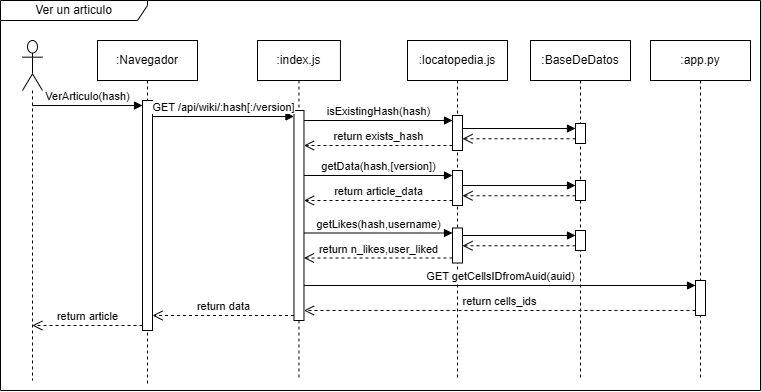

The diagram above was exported from draw.io. Its source (the exported page's mxGraphModel, read from the mxfile embedded in the PNG):
<mxGraphModel dx="983" dy="518" grid="1" gridSize="10" guides="1" tooltips="1" connect="1" arrows="1" fold="1" page="1" pageScale="1" pageWidth="3300" pageHeight="4681" math="0" shadow="0">
  <root>
    <mxCell id="0" />
    <mxCell id="1" parent="0" />
    <mxCell id="lzGlK-Q9aGZOJUyUdIKQ-8" value="" style="shape=umlLifeline;perimeter=lifelinePerimeter;whiteSpace=wrap;html=1;container=1;dropTarget=0;collapsible=0;recursiveResize=0;outlineConnect=0;portConstraint=eastwest;newEdgeStyle={&quot;curved&quot;:0,&quot;rounded&quot;:0};participant=umlActor;size=50;" parent="1" vertex="1">
      <mxGeometry x="42" y="50" width="20" height="340" as="geometry" />
    </mxCell>
    <mxCell id="lzGlK-Q9aGZOJUyUdIKQ-9" value=":Navegador" style="shape=umlLifeline;perimeter=lifelinePerimeter;whiteSpace=wrap;html=1;container=1;dropTarget=0;collapsible=0;recursiveResize=0;outlineConnect=0;portConstraint=eastwest;newEdgeStyle={&quot;curved&quot;:0,&quot;rounded&quot;:0};" parent="1" vertex="1">
      <mxGeometry x="117" y="50" width="100" height="345" as="geometry" />
    </mxCell>
    <mxCell id="lzGlK-Q9aGZOJUyUdIKQ-17" value="&lt;div&gt;&lt;span style=&quot;background-color: transparent; color: light-dark(rgb(0, 0, 0), rgb(255, 255, 255));&quot;&gt;:locatopedia.js&lt;/span&gt;&lt;/div&gt;" style="shape=umlLifeline;perimeter=lifelinePerimeter;whiteSpace=wrap;html=1;container=1;dropTarget=0;collapsible=0;recursiveResize=0;outlineConnect=0;portConstraint=eastwest;newEdgeStyle={&quot;curved&quot;:0,&quot;rounded&quot;:0};" parent="1" vertex="1">
      <mxGeometry x="427" y="50" width="100" height="340" as="geometry" />
    </mxCell>
    <mxCell id="lzGlK-Q9aGZOJUyUdIKQ-73" value=":index.js" style="shape=umlLifeline;perimeter=lifelinePerimeter;whiteSpace=wrap;html=1;container=1;dropTarget=0;collapsible=0;recursiveResize=0;outlineConnect=0;portConstraint=eastwest;newEdgeStyle={&quot;curved&quot;:0,&quot;rounded&quot;:0};" parent="1" vertex="1">
      <mxGeometry x="277" y="50" width="82.93" height="340" as="geometry" />
    </mxCell>
    <mxCell id="X5rZ0eSOGEIYqNKJudjj-8" value="" style="html=1;points=[[0,0,0,0,5],[0,1,0,0,-5],[1,0,0,0,5],[1,1,0,0,-5]];perimeter=orthogonalPerimeter;outlineConnect=0;targetShapes=umlLifeline;portConstraint=eastwest;newEdgeStyle={&quot;curved&quot;:0,&quot;rounded&quot;:0};" parent="lzGlK-Q9aGZOJUyUdIKQ-73" vertex="1">
      <mxGeometry x="36.47" y="70" width="10" height="210" as="geometry" />
    </mxCell>
    <mxCell id="lzGlK-Q9aGZOJUyUdIKQ-97" value="Ver un articulo" style="shape=umlFrame;whiteSpace=wrap;html=1;pointerEvents=0;width=147;height=20;" parent="1" vertex="1">
      <mxGeometry x="20" y="10" width="760" height="390" as="geometry" />
    </mxCell>
    <mxCell id="X5rZ0eSOGEIYqNKJudjj-3" value="" style="html=1;points=[[0,0,0,0,5],[0,1,0,0,-5],[1,0,0,0,5],[1,1,0,0,-5]];perimeter=orthogonalPerimeter;outlineConnect=0;targetShapes=umlLifeline;portConstraint=eastwest;newEdgeStyle={&quot;curved&quot;:0,&quot;rounded&quot;:0};" parent="1" vertex="1">
      <mxGeometry x="162" y="110" width="10" height="230" as="geometry" />
    </mxCell>
    <mxCell id="X5rZ0eSOGEIYqNKJudjj-4" value="VerArticulo(hash)" style="html=1;verticalAlign=bottom;endArrow=block;curved=0;rounded=0;entryX=0;entryY=0;entryDx=0;entryDy=5;" parent="1" source="lzGlK-Q9aGZOJUyUdIKQ-8" target="X5rZ0eSOGEIYqNKJudjj-3" edge="1">
      <mxGeometry x="-0.003" relative="1" as="geometry">
        <mxPoint x="57" y="125" as="sourcePoint" />
        <mxPoint as="offset" />
      </mxGeometry>
    </mxCell>
    <mxCell id="X5rZ0eSOGEIYqNKJudjj-5" value="return article" style="html=1;verticalAlign=bottom;endArrow=open;dashed=1;endSize=8;curved=0;rounded=0;exitX=0;exitY=1;exitDx=0;exitDy=-5;" parent="1" source="X5rZ0eSOGEIYqNKJudjj-3" target="lzGlK-Q9aGZOJUyUdIKQ-8" edge="1">
      <mxGeometry x="-0.003" relative="1" as="geometry">
        <mxPoint x="57" y="195" as="targetPoint" />
        <mxPoint as="offset" />
      </mxGeometry>
    </mxCell>
    <mxCell id="X5rZ0eSOGEIYqNKJudjj-9" value="GET /api/wiki/:hash[:/version]" style="html=1;verticalAlign=bottom;endArrow=block;curved=0;rounded=0;" parent="1" target="X5rZ0eSOGEIYqNKJudjj-8" edge="1">
      <mxGeometry x="0.0014" relative="1" as="geometry">
        <mxPoint x="172" y="126" as="sourcePoint" />
        <mxPoint x="307" y="126" as="targetPoint" />
        <mxPoint as="offset" />
      </mxGeometry>
    </mxCell>
    <mxCell id="X5rZ0eSOGEIYqNKJudjj-10" value="return data" style="html=1;verticalAlign=bottom;endArrow=open;dashed=1;endSize=8;curved=0;rounded=0;exitX=0;exitY=1;exitDx=0;exitDy=-5;" parent="1" source="X5rZ0eSOGEIYqNKJudjj-8" target="X5rZ0eSOGEIYqNKJudjj-3" edge="1">
      <mxGeometry x="-0.0019" relative="1" as="geometry">
        <mxPoint x="172" y="195" as="targetPoint" />
        <mxPoint as="offset" />
      </mxGeometry>
    </mxCell>
    <mxCell id="X5rZ0eSOGEIYqNKJudjj-11" value="" style="html=1;points=[[0,0,0,0,5],[0,1,0,0,-5],[1,0,0,0,5],[1,1,0,0,-5]];perimeter=orthogonalPerimeter;outlineConnect=0;targetShapes=umlLifeline;portConstraint=eastwest;newEdgeStyle={&quot;curved&quot;:0,&quot;rounded&quot;:0};" parent="1" vertex="1">
      <mxGeometry x="472" y="125" width="10" height="35" as="geometry" />
    </mxCell>
    <mxCell id="X5rZ0eSOGEIYqNKJudjj-12" value="isExistingHash(hash)" style="html=1;verticalAlign=bottom;endArrow=block;curved=0;rounded=0;entryX=0;entryY=0;entryDx=0;entryDy=5;" parent="1" source="X5rZ0eSOGEIYqNKJudjj-8" target="X5rZ0eSOGEIYqNKJudjj-11" edge="1">
      <mxGeometry x="0.0049" relative="1" as="geometry">
        <mxPoint x="347" y="135" as="sourcePoint" />
        <mxPoint as="offset" />
      </mxGeometry>
    </mxCell>
    <mxCell id="X5rZ0eSOGEIYqNKJudjj-13" value="return exists_hash" style="html=1;verticalAlign=bottom;endArrow=open;dashed=1;endSize=8;curved=0;rounded=0;exitX=0;exitY=1;exitDx=0;exitDy=-5;" parent="1" source="X5rZ0eSOGEIYqNKJudjj-11" target="X5rZ0eSOGEIYqNKJudjj-8" edge="1">
      <mxGeometry relative="1" as="geometry">
        <mxPoint x="347" y="205" as="targetPoint" />
      </mxGeometry>
    </mxCell>
    <mxCell id="X5rZ0eSOGEIYqNKJudjj-14" value="" style="html=1;points=[[0,0,0,0,5],[0,1,0,0,-5],[1,0,0,0,5],[1,1,0,0,-5]];perimeter=orthogonalPerimeter;outlineConnect=0;targetShapes=umlLifeline;portConstraint=eastwest;newEdgeStyle={&quot;curved&quot;:0,&quot;rounded&quot;:0};" parent="1" vertex="1">
      <mxGeometry x="472" y="180" width="10" height="35" as="geometry" />
    </mxCell>
    <mxCell id="X5rZ0eSOGEIYqNKJudjj-15" value="getData(hash,[version])" style="html=1;verticalAlign=bottom;endArrow=block;curved=0;rounded=0;entryX=0;entryY=0;entryDx=0;entryDy=5;" parent="1" source="X5rZ0eSOGEIYqNKJudjj-8" target="X5rZ0eSOGEIYqNKJudjj-14" edge="1">
      <mxGeometry x="-0.0013" relative="1" as="geometry">
        <mxPoint x="332" y="185" as="sourcePoint" />
        <mxPoint as="offset" />
      </mxGeometry>
    </mxCell>
    <mxCell id="X5rZ0eSOGEIYqNKJudjj-16" value="return article_data" style="html=1;verticalAlign=bottom;endArrow=open;dashed=1;endSize=8;curved=0;rounded=0;exitX=0;exitY=1;exitDx=0;exitDy=-5;" parent="1" source="X5rZ0eSOGEIYqNKJudjj-14" target="X5rZ0eSOGEIYqNKJudjj-8" edge="1">
      <mxGeometry relative="1" as="geometry">
        <mxPoint x="332" y="210" as="targetPoint" />
      </mxGeometry>
    </mxCell>
    <mxCell id="X5rZ0eSOGEIYqNKJudjj-17" value="" style="html=1;points=[[0,0,0,0,5],[0,1,0,0,-5],[1,0,0,0,5],[1,1,0,0,-5]];perimeter=orthogonalPerimeter;outlineConnect=0;targetShapes=umlLifeline;portConstraint=eastwest;newEdgeStyle={&quot;curved&quot;:0,&quot;rounded&quot;:0};" parent="1" vertex="1">
      <mxGeometry x="472" y="237.5" width="10" height="35" as="geometry" />
    </mxCell>
    <mxCell id="X5rZ0eSOGEIYqNKJudjj-18" value="getLikes(hash,username)" style="html=1;verticalAlign=bottom;endArrow=block;curved=0;rounded=0;entryX=0;entryY=0;entryDx=0;entryDy=5;" parent="1" source="X5rZ0eSOGEIYqNKJudjj-8" target="X5rZ0eSOGEIYqNKJudjj-17" edge="1">
      <mxGeometry relative="1" as="geometry">
        <mxPoint x="332" y="242.5" as="sourcePoint" />
      </mxGeometry>
    </mxCell>
    <mxCell id="X5rZ0eSOGEIYqNKJudjj-19" value="return n_likes,user_liked" style="html=1;verticalAlign=bottom;endArrow=open;dashed=1;endSize=8;curved=0;rounded=0;exitX=0;exitY=1;exitDx=0;exitDy=-5;" parent="1" source="X5rZ0eSOGEIYqNKJudjj-17" target="X5rZ0eSOGEIYqNKJudjj-8" edge="1">
      <mxGeometry relative="1" as="geometry">
        <mxPoint x="332" y="267.5" as="targetPoint" />
      </mxGeometry>
    </mxCell>
    <mxCell id="X5rZ0eSOGEIYqNKJudjj-20" value=":app.py" style="shape=umlLifeline;perimeter=lifelinePerimeter;whiteSpace=wrap;html=1;container=1;dropTarget=0;collapsible=0;recursiveResize=0;outlineConnect=0;portConstraint=eastwest;newEdgeStyle={&quot;curved&quot;:0,&quot;rounded&quot;:0};" parent="1" vertex="1">
      <mxGeometry x="670" y="50" width="100" height="340" as="geometry" />
    </mxCell>
    <mxCell id="X5rZ0eSOGEIYqNKJudjj-23" value="" style="html=1;points=[[0,0,0,0,5],[0,1,0,0,-5],[1,0,0,0,5],[1,1,0,0,-5]];perimeter=orthogonalPerimeter;outlineConnect=0;targetShapes=umlLifeline;portConstraint=eastwest;newEdgeStyle={&quot;curved&quot;:0,&quot;rounded&quot;:0};" parent="X5rZ0eSOGEIYqNKJudjj-20" vertex="1">
      <mxGeometry x="45" y="240" width="10" height="35" as="geometry" />
    </mxCell>
    <mxCell id="X5rZ0eSOGEIYqNKJudjj-24" value="GET getCellsIDfromAuid(auid)" style="html=1;verticalAlign=bottom;endArrow=block;curved=0;rounded=0;entryX=0;entryY=0;entryDx=0;entryDy=5;" parent="1" source="X5rZ0eSOGEIYqNKJudjj-8" target="X5rZ0eSOGEIYqNKJudjj-23" edge="1">
      <mxGeometry x="0.0051" relative="1" as="geometry">
        <mxPoint x="332" y="295" as="sourcePoint" />
        <mxPoint as="offset" />
      </mxGeometry>
    </mxCell>
    <mxCell id="X5rZ0eSOGEIYqNKJudjj-25" value="return cells_ids" style="html=1;verticalAlign=bottom;endArrow=open;dashed=1;endSize=8;curved=0;rounded=0;exitX=0;exitY=1;exitDx=0;exitDy=-5;" parent="1" source="X5rZ0eSOGEIYqNKJudjj-23" target="X5rZ0eSOGEIYqNKJudjj-8" edge="1">
      <mxGeometry relative="1" as="geometry">
        <mxPoint x="332" y="320" as="targetPoint" />
      </mxGeometry>
    </mxCell>
    <mxCell id="xrCIIVosxrVYFhJmJNG4-1" value=":BaseDeDatos" style="shape=umlLifeline;perimeter=lifelinePerimeter;whiteSpace=wrap;html=1;container=1;dropTarget=0;collapsible=0;recursiveResize=0;outlineConnect=0;portConstraint=eastwest;newEdgeStyle={&quot;curved&quot;:0,&quot;rounded&quot;:0};" parent="1" vertex="1">
      <mxGeometry x="550" y="50" width="100" height="340" as="geometry" />
    </mxCell>
    <mxCell id="xrCIIVosxrVYFhJmJNG4-3" value="" style="html=1;points=[[0,0,0,0,5],[0,1,0,0,-5],[1,0,0,0,5],[1,1,0,0,-5]];perimeter=orthogonalPerimeter;outlineConnect=0;targetShapes=umlLifeline;portConstraint=eastwest;newEdgeStyle={&quot;curved&quot;:0,&quot;rounded&quot;:0};" parent="xrCIIVosxrVYFhJmJNG4-1" vertex="1">
      <mxGeometry x="45" y="83" width="10" height="20" as="geometry" />
    </mxCell>
    <mxCell id="xrCIIVosxrVYFhJmJNG4-8" value="" style="html=1;verticalAlign=bottom;endArrow=open;dashed=1;endSize=8;curved=0;rounded=0;" parent="xrCIIVosxrVYFhJmJNG4-1" edge="1">
      <mxGeometry relative="1" as="geometry">
        <mxPoint x="-68" y="155.25999999999993" as="targetPoint" />
        <mxPoint x="45" y="155.25999999999993" as="sourcePoint" />
      </mxGeometry>
    </mxCell>
    <mxCell id="xrCIIVosxrVYFhJmJNG4-7" value="" style="html=1;verticalAlign=bottom;endArrow=block;curved=0;rounded=0;entryX=0;entryY=0;entryDx=0;entryDy=5;" parent="xrCIIVosxrVYFhJmJNG4-1" target="xrCIIVosxrVYFhJmJNG4-6" edge="1">
      <mxGeometry x="0.0049" relative="1" as="geometry">
        <mxPoint x="-68" y="145" as="sourcePoint" />
        <mxPoint as="offset" />
      </mxGeometry>
    </mxCell>
    <mxCell id="xrCIIVosxrVYFhJmJNG4-6" value="" style="html=1;points=[[0,0,0,0,5],[0,1,0,0,-5],[1,0,0,0,5],[1,1,0,0,-5]];perimeter=orthogonalPerimeter;outlineConnect=0;targetShapes=umlLifeline;portConstraint=eastwest;newEdgeStyle={&quot;curved&quot;:0,&quot;rounded&quot;:0};" parent="xrCIIVosxrVYFhJmJNG4-1" vertex="1">
      <mxGeometry x="45" y="140" width="10" height="20" as="geometry" />
    </mxCell>
    <mxCell id="xrCIIVosxrVYFhJmJNG4-11" value="" style="html=1;verticalAlign=bottom;endArrow=open;dashed=1;endSize=8;curved=0;rounded=0;" parent="xrCIIVosxrVYFhJmJNG4-1" edge="1">
      <mxGeometry relative="1" as="geometry">
        <mxPoint x="-68" y="205.25999999999993" as="targetPoint" />
        <mxPoint x="45" y="205.25999999999993" as="sourcePoint" />
      </mxGeometry>
    </mxCell>
    <mxCell id="xrCIIVosxrVYFhJmJNG4-12" value="" style="html=1;verticalAlign=bottom;endArrow=block;curved=0;rounded=0;entryX=0;entryY=0;entryDx=0;entryDy=5;" parent="xrCIIVosxrVYFhJmJNG4-1" target="xrCIIVosxrVYFhJmJNG4-13" edge="1">
      <mxGeometry x="0.0049" relative="1" as="geometry">
        <mxPoint x="-68" y="195" as="sourcePoint" />
        <mxPoint as="offset" />
      </mxGeometry>
    </mxCell>
    <mxCell id="xrCIIVosxrVYFhJmJNG4-13" value="" style="html=1;points=[[0,0,0,0,5],[0,1,0,0,-5],[1,0,0,0,5],[1,1,0,0,-5]];perimeter=orthogonalPerimeter;outlineConnect=0;targetShapes=umlLifeline;portConstraint=eastwest;newEdgeStyle={&quot;curved&quot;:0,&quot;rounded&quot;:0};" parent="xrCIIVosxrVYFhJmJNG4-1" vertex="1">
      <mxGeometry x="45" y="190" width="10" height="20" as="geometry" />
    </mxCell>
    <mxCell id="xrCIIVosxrVYFhJmJNG4-4" value="" style="html=1;verticalAlign=bottom;endArrow=block;curved=0;rounded=0;entryX=0;entryY=0;entryDx=0;entryDy=5;" parent="1" source="X5rZ0eSOGEIYqNKJudjj-11" target="xrCIIVosxrVYFhJmJNG4-3" edge="1">
      <mxGeometry x="0.0049" relative="1" as="geometry">
        <mxPoint x="510" y="135" as="sourcePoint" />
        <mxPoint as="offset" />
      </mxGeometry>
    </mxCell>
    <mxCell id="xrCIIVosxrVYFhJmJNG4-5" value="" style="html=1;verticalAlign=bottom;endArrow=open;dashed=1;endSize=8;curved=0;rounded=0;" parent="1" edge="1">
      <mxGeometry relative="1" as="geometry">
        <mxPoint x="482" y="148.25999999999993" as="targetPoint" />
        <mxPoint x="595" y="148.25999999999993" as="sourcePoint" />
      </mxGeometry>
    </mxCell>
  </root>
</mxGraphModel>